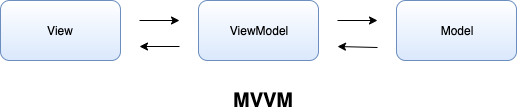

The diagram above was exported from draw.io. Its source (the exported page's mxGraphModel, read from the mxfile embedded in the PNG):
<mxGraphModel dx="2012" dy="1117" grid="1" gridSize="10" guides="1" tooltips="1" connect="1" arrows="1" fold="1" page="1" pageScale="1" pageWidth="827" pageHeight="1169" math="0" shadow="0">
  <root>
    <mxCell id="dmH6d01WTBMpYbcJf0X9-0" />
    <mxCell id="dmH6d01WTBMpYbcJf0X9-1" parent="dmH6d01WTBMpYbcJf0X9-0" />
    <mxCell id="dmH6d01WTBMpYbcJf0X9-12" value="" style="group" vertex="1" connectable="0" parent="dmH6d01WTBMpYbcJf0X9-1">
      <mxGeometry x="150" y="360" width="516" height="110" as="geometry" />
    </mxCell>
    <mxCell id="dmH6d01WTBMpYbcJf0X9-2" value="View" style="rounded=1;whiteSpace=wrap;html=1;fillColor=#dae8fc;strokeColor=#6c8ebf;gradientDirection=north;gradientColor=#ffffff;" vertex="1" parent="dmH6d01WTBMpYbcJf0X9-12">
      <mxGeometry width="120" height="60" as="geometry" />
    </mxCell>
    <mxCell id="dmH6d01WTBMpYbcJf0X9-3" value="ViewModel" style="rounded=1;whiteSpace=wrap;html=1;fillColor=#dae8fc;strokeColor=#6c8ebf;gradientColor=#ffffff;gradientDirection=north;" vertex="1" parent="dmH6d01WTBMpYbcJf0X9-12">
      <mxGeometry x="198" width="120" height="60" as="geometry" />
    </mxCell>
    <mxCell id="dmH6d01WTBMpYbcJf0X9-4" value="Model" style="rounded=1;whiteSpace=wrap;html=1;fillColor=#dae8fc;strokeColor=#6c8ebf;gradientColor=#ffffff;gradientDirection=north;" vertex="1" parent="dmH6d01WTBMpYbcJf0X9-12">
      <mxGeometry x="396" width="120" height="60" as="geometry" />
    </mxCell>
    <mxCell id="dmH6d01WTBMpYbcJf0X9-6" value="" style="endArrow=classic;html=1;" edge="1" parent="dmH6d01WTBMpYbcJf0X9-12">
      <mxGeometry width="50" height="50" relative="1" as="geometry">
        <mxPoint x="139" y="20" as="sourcePoint" />
        <mxPoint x="179" y="20" as="targetPoint" />
      </mxGeometry>
    </mxCell>
    <mxCell id="dmH6d01WTBMpYbcJf0X9-8" value="" style="endArrow=classic;html=1;" edge="1" parent="dmH6d01WTBMpYbcJf0X9-12">
      <mxGeometry width="50" height="50" relative="1" as="geometry">
        <mxPoint x="337" y="20" as="sourcePoint" />
        <mxPoint x="377" y="20" as="targetPoint" />
      </mxGeometry>
    </mxCell>
    <mxCell id="dmH6d01WTBMpYbcJf0X9-9" value="" style="endArrow=none;html=1;endFill=0;startArrow=classic;startFill=1;verticalAlign=middle;" edge="1" parent="dmH6d01WTBMpYbcJf0X9-12">
      <mxGeometry width="50" height="50" relative="1" as="geometry">
        <mxPoint x="139" y="46" as="sourcePoint" />
        <mxPoint x="179" y="46" as="targetPoint" />
      </mxGeometry>
    </mxCell>
    <mxCell id="dmH6d01WTBMpYbcJf0X9-10" value="" style="endArrow=none;html=1;endFill=0;startArrow=classic;startFill=1;verticalAlign=middle;" edge="1" parent="dmH6d01WTBMpYbcJf0X9-12">
      <mxGeometry width="50" height="50" relative="1" as="geometry">
        <mxPoint x="337" y="46" as="sourcePoint" />
        <mxPoint x="377" y="47" as="targetPoint" />
      </mxGeometry>
    </mxCell>
    <mxCell id="dmH6d01WTBMpYbcJf0X9-11" value="MVVM" style="text;html=1;resizable=0;autosize=1;align=center;verticalAlign=middle;points=[];fillColor=none;strokeColor=none;rounded=0;fontStyle=1;fontSize=20;" vertex="1" parent="dmH6d01WTBMpYbcJf0X9-12">
      <mxGeometry x="238" y="90" width="50" height="20" as="geometry" />
    </mxCell>
  </root>
</mxGraphModel>